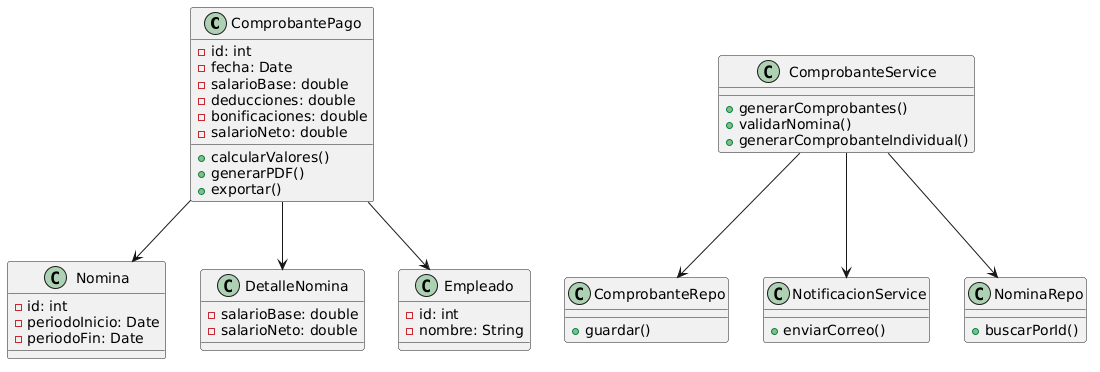

The diagram above was rendered by PlantUML. Its source (embedded in the PNG):
@startuml
class ComprobantePago {
  -id: int
  -fecha: Date
  -salarioBase: double
  -deducciones: double
  -bonificaciones: double
  -salarioNeto: double
  +calcularValores()
  +generarPDF()
  +exportar()
}

class Nomina {
  -id: int
  -periodoInicio: Date
  -periodoFin: Date
}

class DetalleNomina {
  -salarioBase: double
  -salarioNeto: double
}

class Empleado {
  -id: int
  -nombre: String
}

class ComprobanteService {
  +generarComprobantes()
  +validarNomina()
  +generarComprobanteIndividual()
}

class ComprobanteRepo {
  +guardar()
}

class NotificacionService {
  +enviarCorreo()
}

class NominaRepo {
  +buscarPorId()
}

ComprobantePago --> Empleado
ComprobantePago --> Nomina
ComprobantePago --> DetalleNomina

ComprobanteService --> ComprobanteRepo
ComprobanteService --> NominaRepo
ComprobanteService --> NotificacionService
@enduml